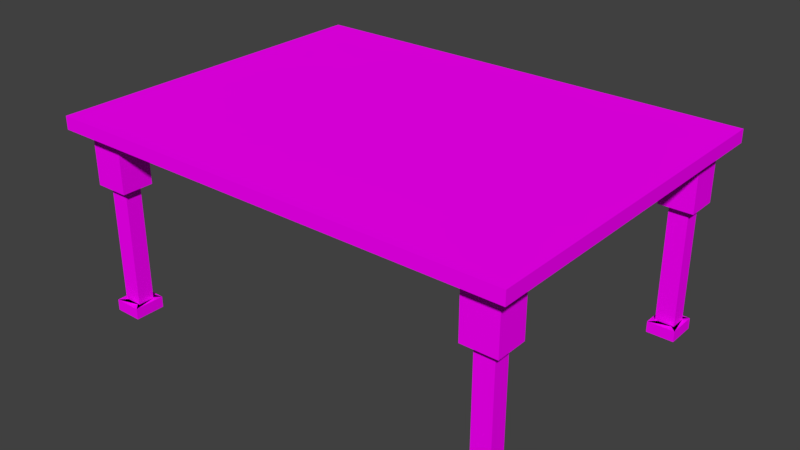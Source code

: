 # Source: Table.blend  (saved by Blender 2.79.0; exported with 4.5.12 LTS)
import bpy
from mathutils import Matrix  # noqa: F401  (used for matrix-valued properties, if any)

bpy.ops.wm.read_factory_settings(use_empty=True)
scene = bpy.context.scene
scene.name = 'Scene'

# ---- collections
col_collection_1 = bpy.data.collections.new('Collection 1'); scene.collection.children.link(col_collection_1)

# ---- images (referenced by path relative to the original .blend; pixels are not part of the script)
import os
ASSET_DIR = os.environ.get("B2B_ASSET_DIR", "")  # directory of the original .blend (textures are referenced by path, not embedded)
HERE = os.path.dirname(os.path.abspath(__file__))  # packed textures are extracted next to this script under _unpacked/

def load_image(name, relpath, width, height, colorspace="sRGB"):
    """Load a texture the original file referenced (path relative to the .blend, or extracted next to this script)."""
    p = next((c for c in (os.path.join(HERE, relpath), os.path.join(ASSET_DIR, relpath)) if relpath and os.path.exists(c)), "")
    if p:
        img = bpy.data.images.load(p, check_existing=True)
        img.name = name
    else:  # same state as the original file: an image datablock whose file is absent (Cycles renders it pink)
        img = bpy.data.images.new(name, width, height)
        img.source = "FILE"
        img.filepath = "//" + (relpath or name)
    img.colorspace_settings.name = colorspace
    return img
img_diffuse_png = load_image('Diffuse.png', 'Textures/Diffuse.png', 1024, 1024, 'sRGB')

# ---- materials (node trees are filled in below, after node groups)
mat_table = bpy.data.materials.new('Table')
mat_table.alpha_threshold = 0.0
mat_table.roughness = 0.5

# ---- material node trees
mat_table.use_nodes = True; mat_table.node_tree.nodes.clear()
_N = mat_table.node_tree.nodes; _L = mat_table.node_tree.links
n0 = _N.new('ShaderNodeOutputMaterial'); n0.name = 'Material Output'; n0.location = (300, 300)
n1 = _N.new('ShaderNodeBsdfDiffuse'); n1.name = 'Diffuse BSDF'; n1.location = (10, 300)
n2 = _N.new('ShaderNodeTexImage'); n2.name = 'Image Texture'; n2.location = (-180, 300)
n2.width = 140
n2.image = img_diffuse_png
_L.new(n1.outputs[0], n0.inputs[0])
_L.new(n2.outputs[0], n1.inputs[0])
n0.is_active_output = True

# ---- world
world_world = bpy.data.worlds.new('World'); scene.world = world_world
world_world.color = (0.05088, 0.05088, 0.05088)
world_world.use_sun_shadow = False
world_world.sun_shadow_jitter_overblur = 0.0
world_world.cycles.sampling_method = 'MANUAL'

# ---- meshes
me_plane = bpy.data.meshes.new('Plane')
me_plane.from_pydata([(-2.0, -1.5, 0.1363), (2.0, -1.5, 0.1363), (-2.0, 1.5, 0.1363), (2.0, 1.5, 0.1363), (-2.0, 1.365, 0.1363), (-2.0, -1.365, 0.1363), (2.0, -1.365, 0.1363), (2.0, 1.365, 0.1363), (-1.882, -1.5, 0.1363), (1.882, -1.5, 0.1363), (1.882, 1.5, 0.1363), (-1.882, 1.5, 0.1363), (1.882, -1.365, 0.1363), (-1.882, -1.365, 0.1363), (1.882, 1.365, 0.1363), (-1.882, 1.365, 0.1363), (-1.589, -1.5, 0.1363), (1.589, -1.5, 0.1363), (1.589, 1.5, 0.1363), (-1.589, 1.5, 0.1363), (1.589, -1.365, 0.1363), (-1.589, -1.365, 0.1363), (1.589, 1.365, 0.1363), (-1.589, 1.365, 0.1363), (-2.0, 1.094, 0.1363), (-2.0, -1.094, 0.1363), (2.0, -1.094, 0.1363), (2.0, 1.094, 0.1363), (-1.882, -1.094, 0.1363), (-1.882, 1.094, 0.1363), (1.882, -1.094, 0.1363), (1.882, 1.094, 0.1363), (-1.589, -1.094, 0.1363), (-1.589, 1.094, 0.1363), (1.589, -1.094, 0.1363), (1.589, 1.094, 0.1363), (-2.0, -1.5, 0.2474), (2.0, -1.5, 0.2474), (-2.0, 1.5, 0.2474), (2.0, 1.5, 0.2474), (-2.0, 1.365, 0.2474), (-2.0, -1.365, 0.2474), (2.0, -1.365, 0.2474), (2.0, 1.365, 0.2474), (-1.882, -1.5, 0.2474), (1.882, -1.5, 0.2474), (1.882, 1.5, 0.2474), (-1.882, 1.5, 0.2474), (1.882, -1.365, 0.2474), (-1.882, -1.365, 0.2474), (1.882, 1.365, 0.2474), (-1.882, 1.365, 0.2474), (-1.589, -1.5, 0.2474), (1.589, -1.5, 0.2474), (1.589, 1.5, 0.2474), (-1.589, 1.5, 0.2474), (1.589, -1.365, 0.2474), (-1.589, -1.365, 0.2474), (1.589, 1.365, 0.2474), (-1.589, 1.365, 0.2474), (-2.0, 1.094, 0.2474), (-2.0, -1.094, 0.2474), (2.0, -1.094, 0.2474), (2.0, 1.094, 0.2474), (-1.882, -1.094, 0.2474), (-1.882, 1.094, 0.2474), (1.882, -1.094, 0.2474), (1.882, 1.094, 0.2474), (-1.589, -1.094, 0.2474), (-1.589, 1.094, 0.2474), (1.589, -1.094, 0.2474), (1.589, 1.094, 0.2474), (-1.654, -1.3, -0.3356), (-1.817, -1.3, -0.3356), (-1.654, 1.3, -0.3356), (-1.817, 1.3, -0.3356), (-1.817, 1.159, -0.3356), (1.817, 1.159, -0.3356), (1.817, 1.3, -0.3356), (1.817, -1.3, -0.3356), (1.654, -1.3, -0.3356), (1.654, 1.3, -0.3356), (-1.654, 1.159, -0.3356), (1.654, 1.159, -0.3356), (-1.817, -1.159, -0.3356), (1.817, -1.159, -0.3356), (-1.654, -1.159, -0.3356), (1.654, -1.159, -0.3356), (-1.589, -1.365, -0.3356), (-1.882, -1.365, -0.3356), (-1.589, 1.365, -0.3356), (-1.882, 1.365, -0.3356), (-1.882, 1.094, -0.3356), (1.882, 1.094, -0.3356), (1.882, 1.365, -0.3356), (1.882, -1.365, -0.3356), (1.589, -1.365, -0.3356), (1.589, 1.365, -0.3356), (-1.589, 1.094, -0.3356), (1.589, 1.094, -0.3356), (-1.882, -1.094, -0.3356), (1.882, -1.094, -0.3356), (-1.589, -1.094, -0.3356), (1.589, -1.094, -0.3356), (-1.854, -1.1, -1.359), (-1.617, -1.1, -1.359), (-1.854, 1.1, -1.359), (-1.617, 1.1, -1.359), (-1.617, 1.359, -1.359), (1.617, 1.359, -1.359), (1.617, 1.1, -1.359), (1.617, -1.1, -1.359), (1.854, -1.1, -1.359), (1.854, 1.1, -1.359), (-1.854, 1.359, -1.359), (1.854, 1.359, -1.359), (-1.617, -1.359, -1.359), (1.617, -1.359, -1.359), (-1.854, -1.359, -1.359), (1.854, -1.359, -1.359), (-1.654, -1.3, -1.359), (-1.817, -1.3, -1.359), (-1.654, 1.3, -1.359), (-1.817, 1.3, -1.359), (-1.817, 1.159, -1.359), (1.817, 1.159, -1.359), (1.817, 1.3, -1.359), (1.817, -1.3, -1.359), (1.654, -1.3, -1.359), (1.654, 1.3, -1.359), (-1.654, 1.159, -1.359), (1.654, 1.159, -1.359), (-1.817, -1.159, -1.359), (1.817, -1.159, -1.359), (-1.654, -1.159, -1.359), (1.654, -1.159, -1.359), (-1.854, -1.1, -1.455), (-1.617, -1.1, -1.455), (-1.854, 1.1, -1.455), (-1.617, 1.1, -1.455), (-1.617, 1.359, -1.455), (1.617, 1.359, -1.455), (1.617, 1.1, -1.455), (1.617, -1.1, -1.455), (1.854, -1.1, -1.455), (1.854, 1.1, -1.455), (-1.854, 1.359, -1.455), (1.854, 1.359, -1.455), (-1.617, -1.359, -1.455), (1.617, -1.359, -1.455), (-1.854, -1.359, -1.455), (1.854, -1.359, -1.455)], [], [(14, 10, 3, 7), (9, 12, 6, 1), (31, 14, 7, 27), (24, 4, 15, 29), (14, 31, 93, 94), (0, 5, 13, 8), (17, 20, 12, 9), (4, 2, 11, 15), (22, 18, 10, 14), (15, 11, 19, 23), (23, 19, 18, 22), (8, 13, 21, 16), (16, 21, 20, 17), (20, 34, 103, 96), (33, 23, 22, 35), (21, 32, 34, 20), (32, 33, 35, 34), (29, 15, 91, 92), (28, 29, 33, 32), (31, 35, 99, 93), (34, 35, 31, 30), (5, 25, 28, 13), (25, 24, 29, 28), (12, 30, 26, 6), (30, 31, 27, 26), (50, 43, 39, 46), (45, 37, 42, 48), (67, 63, 43, 50), (60, 65, 51, 40), (71, 67, 50, 58), (36, 44, 49, 41), (53, 45, 48, 56), (40, 51, 47, 38), (58, 50, 46, 54), (51, 59, 55, 47), (59, 58, 54, 55), (44, 52, 57, 49), (52, 53, 56, 57), (65, 69, 59, 51), (69, 71, 58, 59), (57, 56, 70, 68), (68, 70, 71, 69), (49, 57, 68, 64), (64, 68, 69, 65), (56, 48, 66, 70), (70, 66, 67, 71), (41, 49, 64, 61), (61, 64, 65, 60), (48, 42, 62, 66), (66, 62, 63, 67), (0, 8, 44, 36), (16, 17, 53, 52), (6, 26, 62, 42), (11, 2, 38, 47), (17, 9, 45, 53), (10, 18, 54, 46), (26, 27, 63, 62), (2, 4, 40, 38), (3, 10, 46, 39), (18, 19, 55, 54), (25, 5, 41, 61), (19, 11, 47, 55), (1, 6, 42, 37), (27, 7, 43, 63), (5, 0, 36, 41), (4, 24, 60, 40), (9, 1, 37, 45), (8, 16, 52, 44), (24, 25, 61, 60), (7, 3, 39, 43), (76, 75, 123, 124), (85, 79, 127, 133), (75, 74, 122, 123), (73, 84, 132, 121), (13, 28, 100, 89), (12, 20, 96, 95), (23, 33, 98, 90), (30, 12, 95, 101), (35, 22, 97, 99), (21, 13, 89, 88), (28, 32, 102, 100), (22, 14, 94, 97), (33, 29, 92, 98), (32, 21, 88, 102), (34, 30, 101, 103), (15, 23, 90, 91), (73, 72, 88, 89), (74, 75, 91, 90), (75, 76, 92, 91), (77, 78, 94, 93), (80, 79, 95, 96), (78, 81, 97, 94), (82, 74, 90, 98), (81, 83, 99, 97), (84, 73, 89, 100), (79, 85, 101, 95), (72, 86, 102, 88), (87, 80, 96, 103), (86, 84, 100, 102), (76, 82, 98, 92), (85, 87, 103, 101), (83, 77, 93, 99), (113, 110, 142, 145), (116, 118, 150, 148), (111, 112, 144, 143), (112, 119, 151, 144), (86, 72, 120, 134), (78, 77, 125, 126), (80, 87, 135, 128), (79, 80, 128, 127), (84, 86, 134, 132), (81, 78, 126, 129), (82, 76, 124, 130), (74, 82, 130, 122), (87, 85, 133, 135), (83, 81, 129, 131), (72, 73, 121, 120), (77, 83, 131, 125), (105, 104, 120, 121), (106, 107, 123, 122), (107, 108, 124, 123), (109, 110, 126, 125), (112, 111, 127, 128), (110, 113, 129, 126), (114, 106, 122, 130), (113, 115, 131, 129), (116, 105, 121, 132), (111, 117, 133, 127), (104, 118, 134, 120), (119, 112, 128, 135), (118, 116, 132, 134), (108, 114, 130, 124), (117, 119, 135, 133), (115, 109, 125, 131), (147, 145, 142, 141), (140, 139, 138, 146), (137, 148, 150, 136), (144, 151, 149, 143), (114, 108, 140, 146), (106, 114, 146, 138), (119, 117, 149, 151), (115, 113, 145, 147), (104, 105, 137, 136), (109, 115, 147, 141), (105, 116, 148, 137), (107, 106, 138, 139), (117, 111, 143, 149), (108, 107, 139, 140), (118, 104, 136, 150), (110, 109, 141, 142)])
_uv = me_plane.uv_layers.new(name='UVMap')
_uv.uv.foreach_set('vector', [0.02133, 0.01975, 0.0, 0.01975, 0.0, 5.96e-08, 0.02133, 5.96e-08, 0.4737, 0.01975, 0.4523, 0.01975, 0.4523, 0.0, 0.4737, 0.0, 0.06408, 0.01975, 0.02133, 0.01975, 0.02133, 5.96e-08, 0.06408, 1.987e-08, 0.06408, 0.6667, 0.02133, 0.6667, 0.02133, 0.6469, 0.06408, 0.6469, 0.7484, 0.8239, 0.7056, 0.8239, 0.7056, 0.7453, 0.7484, 0.7453, 0.4737, 0.6667, 0.4523, 0.6667, 0.4523, 0.6469, 0.4737, 0.6469, 0.4737, 0.06845, 0.4523, 0.06845, 0.4523, 0.01975, 0.4737, 0.01975, 0.02133, 0.6667, 1.129e-07, 0.6667, 1.129e-07, 0.6469, 0.02133, 0.6469, 0.02133, 0.06845, 0.0, 0.06845, 0.0, 0.01975, 0.02133, 0.01975, 0.02133, 0.6469, 1.129e-07, 0.6469, 1.129e-07, 0.5982, 0.02133, 0.5982, 0.02133, 0.5982, 1.129e-07, 0.5982, 0.0, 0.06845, 0.02133, 0.06845, 0.4737, 0.6469, 0.4523, 0.6469, 0.4523, 0.5982, 0.4737, 0.5982, 0.4737, 0.5982, 0.4523, 0.5982, 0.4523, 0.06845, 0.4737, 0.06845, 0.3827, 0.7453, 0.4254, 0.7453, 0.4254, 0.8239, 0.3827, 0.8239, 0.06408, 0.5982, 0.02133, 0.5982, 0.02133, 0.06845, 0.06408, 0.06845, 0.4523, 0.5982, 0.4096, 0.5982, 0.4096, 0.06845, 0.4523, 0.06845, 0.4096, 0.5982, 0.06408, 0.5982, 0.06408, 0.06845, 0.4096, 0.06845, 0.4682, 0.7453, 0.5109, 0.7453, 0.5109, 0.8239, 0.4682, 0.8239, 0.4096, 0.6469, 0.06408, 0.6469, 0.06408, 0.5982, 0.4096, 0.5982, 0.4749, 0.6667, 0.5211, 0.6667, 0.5211, 0.7453, 0.4749, 0.7453, 0.4096, 0.06845, 0.06408, 0.06845, 0.06408, 0.01975, 0.4096, 0.01975, 0.4523, 0.6667, 0.4096, 0.6667, 0.4096, 0.6469, 0.4523, 0.6469, 0.4096, 0.6667, 0.06408, 0.6667, 0.06408, 0.6469, 0.4096, 0.6469, 0.4523, 0.01975, 0.4096, 0.01975, 0.4096, 0.0, 0.4523, 0.0, 0.4096, 0.01975, 0.06408, 0.01975, 0.06408, 1.987e-08, 0.4096, 0.0, 0.926, 0.01975, 0.926, 0.0, 0.9474, 0.0, 0.9474, 0.01975, 0.4737, 0.01975, 0.4737, 5.96e-08, 0.495, 5.96e-08, 0.495, 0.01975, 0.8833, 0.01975, 0.8833, 0.0, 0.926, 0.0, 0.926, 0.01975, 0.8833, 0.6667, 0.8833, 0.6469, 0.926, 0.6469, 0.926, 0.6667, 0.8833, 0.06845, 0.8833, 0.01975, 0.926, 0.01975, 0.926, 0.06845, 0.4737, 0.6667, 0.4737, 0.6469, 0.495, 0.6469, 0.495, 0.6667, 0.4737, 0.06845, 0.4737, 0.01975, 0.495, 0.01975, 0.495, 0.06845, 0.926, 0.6667, 0.926, 0.6469, 0.9474, 0.6469, 0.9474, 0.6667, 0.926, 0.06845, 0.926, 0.01975, 0.9474, 0.01975, 0.9474, 0.06845, 0.926, 0.6469, 0.926, 0.5982, 0.9474, 0.5982, 0.9474, 0.6469, 0.926, 0.5982, 0.926, 0.06845, 0.9474, 0.06845, 0.9474, 0.5982, 0.4737, 0.6469, 0.4737, 0.5982, 0.495, 0.5982, 0.495, 0.6469, 0.4737, 0.5982, 0.4737, 0.06845, 0.495, 0.06845, 0.495, 0.5982, 0.8833, 0.6469, 0.8833, 0.5982, 0.926, 0.5982, 0.926, 0.6469, 0.8833, 0.5982, 0.8833, 0.06845, 0.926, 0.06845, 0.926, 0.5982, 0.495, 0.5982, 0.495, 0.06845, 0.5378, 0.06845, 0.5378, 0.5982, 0.5378, 0.5982, 0.5378, 0.06845, 0.8833, 0.06845, 0.8833, 0.5982, 0.495, 0.6469, 0.495, 0.5982, 0.5378, 0.5982, 0.5378, 0.6469, 0.5378, 0.6469, 0.5378, 0.5982, 0.8833, 0.5982, 0.8833, 0.6469, 0.495, 0.06845, 0.495, 0.01975, 0.5378, 0.01975, 0.5378, 0.06845, 0.5378, 0.06845, 0.5378, 0.01975, 0.8833, 0.01975, 0.8833, 0.06845, 0.495, 0.6667, 0.495, 0.6469, 0.5378, 0.6469, 0.5378, 0.6667, 0.5378, 0.6667, 0.5378, 0.6469, 0.8833, 0.6469, 0.8833, 0.6667, 0.495, 0.01975, 0.495, 5.96e-08, 0.5378, 1.987e-08, 0.5378, 0.01975, 0.5378, 0.01975, 0.5378, 1.987e-08, 0.8833, 0.0, 0.8833, 0.01975, 0.9649, 0.6667, 0.9649, 0.6469, 0.9825, 0.6469, 0.9825, 0.6667, 0.9649, 0.5982, 0.9649, 0.06845, 0.9825, 0.06845, 0.9825, 0.5982, 0.9825, 0.9775, 0.9825, 0.9324, 1.0, 0.9324, 1.0, 0.9775, 0.9649, 0.6469, 0.9649, 0.6667, 0.9474, 0.6667, 0.9474, 0.6469, 0.9649, 0.06845, 0.9649, 0.01975, 0.9825, 0.01975, 0.9825, 0.06845, 0.9649, 0.01975, 0.9649, 0.06845, 0.9474, 0.06845, 0.9474, 0.01975, 0.9825, 0.9324, 0.9825, 0.5676, 1.0, 0.5676, 1.0, 0.9324, 1.0, 0.0, 1.0, 0.02252, 0.9825, 0.02252, 0.9825, 0.0, 0.9649, 0.0, 0.9649, 0.01975, 0.9474, 0.01975, 0.9474, 0.0, 0.9649, 0.06845, 0.9649, 0.5982, 0.9474, 0.5982, 0.9474, 0.06845, 1.0, 0.4324, 1.0, 0.4775, 0.9825, 0.4775, 0.9825, 0.4324, 0.9649, 0.5982, 0.9649, 0.6469, 0.9474, 0.6469, 0.9474, 0.5982, 0.9825, 1.0, 0.9825, 0.9775, 1.0, 0.9775, 1.0, 1.0, 0.9825, 0.5676, 0.9825, 0.5225, 1.0, 0.5225, 1.0, 0.5676, 1.0, 0.4775, 1.0, 0.5, 0.9825, 0.5, 0.9825, 0.4775, 1.0, 0.02252, 1.0, 0.06764, 0.9825, 0.06764, 0.9825, 0.02252, 0.9649, 0.01975, 0.9649, 0.0, 0.9825, 0.0, 0.9825, 0.01975, 0.9649, 0.6469, 0.9649, 0.5982, 0.9825, 0.5982, 0.9825, 0.6469, 1.0, 0.06764, 1.0, 0.4324, 0.9825, 0.4324, 0.9825, 0.06764, 0.9825, 0.5225, 0.9825, 0.5, 1.0, 0.5, 1.0, 0.5225, 0.2716, 0.6667, 0.2938, 0.6667, 0.2938, 0.8372, 0.2716, 0.8372, 0.316, 0.8372, 0.2938, 0.8372, 0.2938, 0.6667, 0.316, 0.6667, 0.02561, 0.6667, 0.05123, 0.6667, 0.05123, 0.8372, 0.02561, 0.8372, 0.2049, 0.6667, 0.2271, 0.6667, 0.2271, 0.8372, 0.2049, 0.8372, 0.4254, 0.7453, 0.4682, 0.7453, 0.4682, 0.8239, 0.4254, 0.8239, 0.3827, 0.6667, 0.4288, 0.6667, 0.4288, 0.7453, 0.3827, 0.7453, 0.6561, 0.8239, 0.6134, 0.8239, 0.6134, 0.7453, 0.6561, 0.7453, 0.7022, 0.8239, 0.6595, 0.8239, 0.6595, 0.7453, 0.7022, 0.7453, 0.5109, 0.7453, 0.5536, 0.7453, 0.5536, 0.8239, 0.5109, 0.8239, 0.4288, 0.6667, 0.4749, 0.6667, 0.4749, 0.7453, 0.4288, 0.7453, 0.5211, 0.6667, 0.5672, 0.6667, 0.5672, 0.7453, 0.5211, 0.7453, 0.6595, 0.6667, 0.7056, 0.6667, 0.7056, 0.7453, 0.6595, 0.7453, 0.6134, 0.6667, 0.6595, 0.6667, 0.6595, 0.7453, 0.6134, 0.7453, 0.5964, 0.8239, 0.5536, 0.8239, 0.5536, 0.7453, 0.5964, 0.7453, 0.7056, 0.6667, 0.7518, 0.6667, 0.7518, 0.7453, 0.7056, 0.7453, 0.5672, 0.6667, 0.6134, 0.6667, 0.6134, 0.7453, 0.5672, 0.7453, 0.7809, 0.8319, 0.7809, 0.8048, 0.7911, 0.794, 0.7911, 0.8427, 0.7586, 0.7561, 0.7586, 0.7832, 0.7484, 0.794, 0.7484, 0.7453, 0.7586, 0.7832, 0.7809, 0.7832, 0.7911, 0.794, 0.7484, 0.794, 0.7843, 0.6775, 0.762, 0.6775, 0.7518, 0.6667, 0.7945, 0.6667, 0.4151, 0.8618, 0.4151, 0.8348, 0.4254, 0.8239, 0.4254, 0.8727, 0.762, 0.6775, 0.762, 0.7045, 0.7518, 0.7154, 0.7518, 0.6667, 0.7809, 0.7561, 0.7586, 0.7561, 0.7484, 0.7453, 0.7911, 0.7453, 0.762, 0.7045, 0.7843, 0.7045, 0.7945, 0.7154, 0.7518, 0.7154, 0.7586, 0.8319, 0.7809, 0.8319, 0.7911, 0.8427, 0.7484, 0.8427, 0.4151, 0.8348, 0.3929, 0.8348, 0.3827, 0.8239, 0.4254, 0.8239, 0.7809, 0.8048, 0.7586, 0.8048, 0.7484, 0.794, 0.7911, 0.794, 0.3929, 0.8618, 0.4151, 0.8618, 0.4254, 0.8727, 0.3827, 0.8727, 0.7586, 0.8048, 0.7586, 0.8319, 0.7484, 0.8427, 0.7484, 0.794, 0.7809, 0.7832, 0.7809, 0.7561, 0.7911, 0.7453, 0.7911, 0.794, 0.3929, 0.8348, 0.3929, 0.8618, 0.3827, 0.8727, 0.3827, 0.8239, 0.7843, 0.7045, 0.7843, 0.6775, 0.7945, 0.6667, 0.7945, 0.7154, 0.0305, 0.8372, 0.0305, 0.8768, 0.01525, 0.8768, 0.01525, 0.8372, 0.0915, 0.8372, 0.0915, 0.8768, 0.07625, 0.8768, 0.07625, 0.8372, 0.04575, 0.8372, 0.04575, 0.8768, 0.0305, 0.8768, 0.0305, 0.8372, 0.7945, 0.7099, 0.7945, 0.6667, 0.8098, 0.6667, 0.8098, 0.7099, 0.3827, 0.8372, 0.3604, 0.8372, 0.3604, 0.6667, 0.3827, 0.6667, 0.3604, 0.8372, 0.3382, 0.8372, 0.3382, 0.6667, 0.3604, 0.6667, 0.2271, 0.6667, 0.2493, 0.6667, 0.2493, 0.8372, 0.2271, 0.8372, 0.07684, 0.6667, 0.1025, 0.6667, 0.1025, 0.8372, 0.07684, 0.8372, 0.1025, 0.6667, 0.1281, 0.6667, 0.1281, 0.8372, 0.1025, 0.8372, 0.0, 0.6667, 0.02561, 0.6667, 0.02561, 0.8372, 3.764e-08, 0.8372, 0.05123, 0.6667, 0.07684, 0.6667, 0.07684, 0.8372, 0.05123, 0.8372, 0.3382, 0.8372, 0.316, 0.8372, 0.316, 0.6667, 0.3382, 0.6667, 0.1793, 0.6667, 0.2049, 0.6667, 0.2049, 0.8372, 0.1793, 0.8372, 0.2493, 0.6667, 0.2716, 0.6667, 0.2716, 0.8372, 0.2493, 0.8372, 0.1537, 0.6667, 0.1793, 0.6667, 0.1793, 0.8372, 0.1537, 0.8372, 0.1281, 0.6667, 0.1537, 0.6667, 0.1537, 0.8372, 0.1281, 0.8372, 0.7432, 0.8672, 0.7056, 0.8672, 0.7372, 0.8338, 0.7116, 0.8338, 0.6595, 0.8239, 0.697, 0.8239, 0.6655, 0.8573, 0.6911, 0.8573, 0.697, 0.8239, 0.697, 0.8672, 0.6655, 0.8338, 0.6655, 0.8573, 0.5005, 0.8672, 0.5005, 0.8239, 0.5321, 0.8573, 0.5321, 0.8338, 0.5005, 0.8672, 0.463, 0.8672, 0.4945, 0.8338, 0.4689, 0.8338, 0.5005, 0.8239, 0.538, 0.8239, 0.5065, 0.8573, 0.5321, 0.8573, 0.6595, 0.8672, 0.6595, 0.8239, 0.6911, 0.8573, 0.6911, 0.8338, 0.538, 0.8239, 0.538, 0.8672, 0.5065, 0.8338, 0.5065, 0.8573, 0.7432, 0.8239, 0.7432, 0.8672, 0.7116, 0.8338, 0.7116, 0.8573, 0.463, 0.8672, 0.463, 0.8239, 0.4945, 0.8573, 0.4945, 0.8338, 0.7056, 0.8672, 0.7056, 0.8239, 0.7372, 0.8573, 0.7372, 0.8338, 0.5005, 0.8239, 0.5005, 0.8672, 0.4689, 0.8338, 0.4689, 0.8573, 0.7056, 0.8239, 0.7432, 0.8239, 0.7116, 0.8573, 0.7372, 0.8573, 0.697, 0.8672, 0.6595, 0.8672, 0.6911, 0.8338, 0.6655, 0.8338, 0.463, 0.8239, 0.5005, 0.8239, 0.4689, 0.8573, 0.4945, 0.8573, 0.538, 0.8672, 0.5005, 0.8672, 0.5321, 0.8338, 0.5065, 0.8338, 0.6131, 0.8239, 0.6131, 0.8672, 0.5756, 0.8672, 0.5756, 0.8239, 0.6509, 0.8239, 0.6509, 0.8672, 0.6134, 0.8672, 0.6134, 0.8239, 0.5756, 0.8239, 0.5756, 0.8672, 0.538, 0.8672, 0.538, 0.8239, 0.463, 0.8239, 0.463, 0.8672, 0.4254, 0.8672, 0.4254, 0.8239, 0.122, 0.8372, 0.122, 0.8768, 0.1068, 0.8768, 0.1068, 0.8372, 0.5964, 0.7885, 0.5964, 0.7453, 0.6116, 0.7453, 0.6116, 0.7885, 0.1068, 0.8372, 0.1068, 0.8768, 0.0915, 0.8768, 0.0915, 0.8372, 0.7911, 0.7885, 0.7911, 0.7453, 0.8064, 0.7453, 0.8064, 0.7885, 0.01525, 0.8372, 0.01525, 0.8768, 0.0, 0.8768, 0.0, 0.8372, 0.07625, 0.8372, 0.07625, 0.8768, 0.061, 0.8768, 0.061, 0.8372, 0.8064, 0.8749, 0.8064, 0.8317, 0.8216, 0.8317, 0.8216, 0.8749, 0.061, 0.8372, 0.061, 0.8768, 0.04575, 0.8768, 0.04575, 0.8372, 0.8064, 0.7885, 0.8064, 0.7453, 0.8216, 0.7453, 0.8216, 0.7885, 0.8064, 0.8317, 0.8064, 0.7885, 0.8216, 0.7885, 0.8216, 0.8317, 0.7911, 0.8372, 0.7911, 0.794, 0.8064, 0.794, 0.8064, 0.8372, 0.8098, 0.7099, 0.8098, 0.6667, 0.825, 0.6667, 0.825, 0.7099])
me_plane.materials.append(mat_table)
me_plane.use_remesh_preserve_volume = False
me_plane.use_remesh_preserve_attributes = False
me_plane.use_mirror_vertex_groups = False
me_plane.update()

# ---- objects
ob_plane = bpy.data.objects.new('Plane', me_plane)

# ---- transforms, parenting, visibility, modifiers, constraints
ob_plane.location = (0.0, 0.0, 1.452)
ob_plane.lineart.crease_threshold = 0.0

# ---- collection membership
col_collection_1.objects.link(ob_plane)

# ---- scene / render settings (as saved in the file)
scene.frame_start = 1; scene.frame_end = 250; scene.frame_set(3)
scene.render.engine = 'CYCLES'
scene.render.resolution_percentage = 50
scene.render.dither_intensity = 0.0
scene.cycles.use_denoising = False
scene.cycles.samples = 128
scene.cycles.sampling_pattern = 'TABULATED_SOBOL'
scene.cycles.use_adaptive_sampling = False
scene.cycles.use_light_tree = False
scene.cycles.blur_glossy = 0.0
scene.cycles.sample_clamp_indirect = 0.0
scene.view_settings.view_transform = 'Standard'
bpy.context.view_layer.update()

# ---- added for rendering (the .blend has no active camera and no usable light): camera, sun
cam_auto = bpy.data.cameras.new('AutoCamera')
cam_auto.lens = 50.0
cam_auto.sensor_width = 36.0
cam_auto.clip_end = 1000.0
ob_auto_camera = bpy.data.objects.new('AutoCamera', cam_auto)
scene.collection.objects.link(ob_auto_camera)
ob_auto_camera.location = (4.88699, -5.86439, 4.75752)
ob_auto_camera.rotation_euler = (1.09748, -7.21219e-08, 0.694738)
scene.camera = ob_auto_camera
light_auto_sun = bpy.data.lights.new('AutoSun', 'SUN')
light_auto_sun.energy = 3.0
light_auto_sun.angle = 0.0523599
ob_auto_sun = bpy.data.objects.new('AutoSun', light_auto_sun)
scene.collection.objects.link(ob_auto_sun)
ob_auto_sun.rotation_euler = (0.872665, 0.174533, 0.523599)
bpy.context.view_layer.update()
